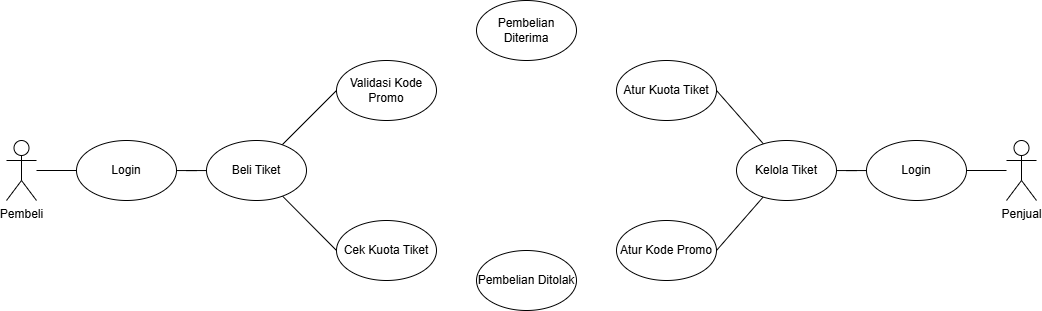

The diagram above was exported from draw.io. Its source (the exported page's mxGraphModel, read from the mxfile embedded in the PNG):
<mxGraphModel dx="1212" dy="661" grid="1" gridSize="10" guides="1" tooltips="1" connect="1" arrows="1" fold="1" page="1" pageScale="1" pageWidth="850" pageHeight="1100" math="0" shadow="0">
  <root>
    <mxCell id="0" />
    <mxCell id="1" parent="0" />
    <mxCell id="svb_AGrE8_lQeuFV3-4Q-3" edge="1" parent="1" source="eTRdVhMOqPkIyg36SpE4-26" style="edgeStyle=orthogonalEdgeStyle;rounded=0;orthogonalLoop=1;jettySize=auto;html=1;endArrow=none;endFill=0;" target="svb_AGrE8_lQeuFV3-4Q-1" value="">
      <mxGeometry relative="1" as="geometry" />
    </mxCell>
    <mxCell id="eTRdVhMOqPkIyg36SpE4-26" parent="1" style="shape=umlActor;verticalLabelPosition=bottom;verticalAlign=top;html=1;outlineConnect=0;" value="Penjual" vertex="1">
      <mxGeometry height="60" width="30" x="1010" y="450" as="geometry" />
    </mxCell>
    <mxCell id="eTRdVhMOqPkIyg36SpE4-43" edge="1" parent="1" source="eTRdVhMOqPkIyg36SpE4-27" style="edgeStyle=orthogonalEdgeStyle;rounded=0;orthogonalLoop=1;jettySize=auto;html=1;endArrow=none;endFill=0;" target="eTRdVhMOqPkIyg36SpE4-34" value="">
      <mxGeometry relative="1" as="geometry" />
    </mxCell>
    <mxCell id="eTRdVhMOqPkIyg36SpE4-27" parent="1" style="shape=umlActor;verticalLabelPosition=bottom;verticalAlign=top;html=1;outlineConnect=0;" value="Pembeli" vertex="1">
      <mxGeometry height="60" width="30" x="10" y="450" as="geometry" />
    </mxCell>
    <mxCell id="eTRdVhMOqPkIyg36SpE4-49" edge="1" parent="1" source="eTRdVhMOqPkIyg36SpE4-32" style="rounded=0;orthogonalLoop=1;jettySize=auto;html=1;entryX=0;entryY=0.5;entryDx=0;entryDy=0;startArrow=none;startFill=0;endArrow=none;endFill=0;" target="eTRdVhMOqPkIyg36SpE4-37">
      <mxGeometry relative="1" as="geometry">
        <mxPoint x="260" y="400" as="targetPoint" />
      </mxGeometry>
    </mxCell>
    <mxCell id="eTRdVhMOqPkIyg36SpE4-50" edge="1" parent="1" source="eTRdVhMOqPkIyg36SpE4-32" style="rounded=0;orthogonalLoop=1;jettySize=auto;html=1;entryX=0;entryY=0.5;entryDx=0;entryDy=0;endArrow=none;endFill=0;" target="eTRdVhMOqPkIyg36SpE4-36">
      <mxGeometry relative="1" as="geometry" />
    </mxCell>
    <mxCell id="eTRdVhMOqPkIyg36SpE4-32" parent="1" style="ellipse;whiteSpace=wrap;html=1;" value="Beli Tiket" vertex="1">
      <mxGeometry height="60" width="100" x="210" y="450" as="geometry" />
    </mxCell>
    <mxCell id="eTRdVhMOqPkIyg36SpE4-52" edge="1" parent="1" source="eTRdVhMOqPkIyg36SpE4-33" style="rounded=0;orthogonalLoop=1;jettySize=auto;html=1;entryX=1;entryY=0.5;entryDx=0;entryDy=0;endArrow=none;endFill=0;" target="eTRdVhMOqPkIyg36SpE4-39">
      <mxGeometry relative="1" as="geometry" />
    </mxCell>
    <mxCell id="eTRdVhMOqPkIyg36SpE4-53" edge="1" parent="1" source="eTRdVhMOqPkIyg36SpE4-33" style="rounded=0;orthogonalLoop=1;jettySize=auto;html=1;entryX=1;entryY=0.5;entryDx=0;entryDy=0;endArrow=none;endFill=0;" target="eTRdVhMOqPkIyg36SpE4-40">
      <mxGeometry relative="1" as="geometry" />
    </mxCell>
    <mxCell id="svb_AGrE8_lQeuFV3-4Q-2" edge="1" parent="1" source="eTRdVhMOqPkIyg36SpE4-33" style="edgeStyle=orthogonalEdgeStyle;rounded=0;orthogonalLoop=1;jettySize=auto;html=1;endArrow=none;endFill=0;" target="svb_AGrE8_lQeuFV3-4Q-1" value="">
      <mxGeometry relative="1" as="geometry" />
    </mxCell>
    <mxCell id="eTRdVhMOqPkIyg36SpE4-33" parent="1" style="ellipse;whiteSpace=wrap;html=1;" value="Kelola Tiket" vertex="1">
      <mxGeometry height="60" width="100" x="740" y="450" as="geometry" />
    </mxCell>
    <mxCell id="eTRdVhMOqPkIyg36SpE4-44" edge="1" parent="1" source="eTRdVhMOqPkIyg36SpE4-34" style="edgeStyle=orthogonalEdgeStyle;rounded=0;orthogonalLoop=1;jettySize=auto;html=1;endArrow=none;endFill=0;" target="eTRdVhMOqPkIyg36SpE4-32" value="">
      <mxGeometry relative="1" as="geometry" />
    </mxCell>
    <mxCell id="eTRdVhMOqPkIyg36SpE4-34" parent="1" style="ellipse;whiteSpace=wrap;html=1;" value="Login" vertex="1">
      <mxGeometry height="60" width="100" x="80" y="450" as="geometry" />
    </mxCell>
    <mxCell id="eTRdVhMOqPkIyg36SpE4-36" parent="1" style="ellipse;whiteSpace=wrap;html=1;" value="Cek Kuota Tiket" vertex="1">
      <mxGeometry height="60" width="100" x="340" y="530" as="geometry" />
    </mxCell>
    <mxCell id="eTRdVhMOqPkIyg36SpE4-37" parent="1" style="ellipse;whiteSpace=wrap;html=1;" value="Validasi Kode Promo" vertex="1">
      <mxGeometry height="60" width="100" x="340" y="370" as="geometry" />
    </mxCell>
    <mxCell id="eTRdVhMOqPkIyg36SpE4-39" parent="1" style="ellipse;whiteSpace=wrap;html=1;" value="Atur Kuota Tiket" vertex="1">
      <mxGeometry height="60" width="100" x="620" y="370" as="geometry" />
    </mxCell>
    <mxCell id="eTRdVhMOqPkIyg36SpE4-40" parent="1" style="ellipse;whiteSpace=wrap;html=1;" value="Atur Kode Promo" vertex="1">
      <mxGeometry height="60" width="100" x="620" y="530" as="geometry" />
    </mxCell>
    <mxCell id="eTRdVhMOqPkIyg36SpE4-41" parent="1" style="ellipse;whiteSpace=wrap;html=1;" value="Pembelian Diterima" vertex="1">
      <mxGeometry height="60" width="100" x="480" y="310" as="geometry" />
    </mxCell>
    <mxCell id="eTRdVhMOqPkIyg36SpE4-42" parent="1" style="ellipse;whiteSpace=wrap;html=1;" value="Pembelian Ditolak" vertex="1">
      <mxGeometry height="60" width="100" x="480" y="560" as="geometry" />
    </mxCell>
    <mxCell id="svb_AGrE8_lQeuFV3-4Q-1" parent="1" style="ellipse;whiteSpace=wrap;html=1;" value="Login" vertex="1">
      <mxGeometry height="60" width="100" x="870" y="450" as="geometry" />
    </mxCell>
  </root>
</mxGraphModel>